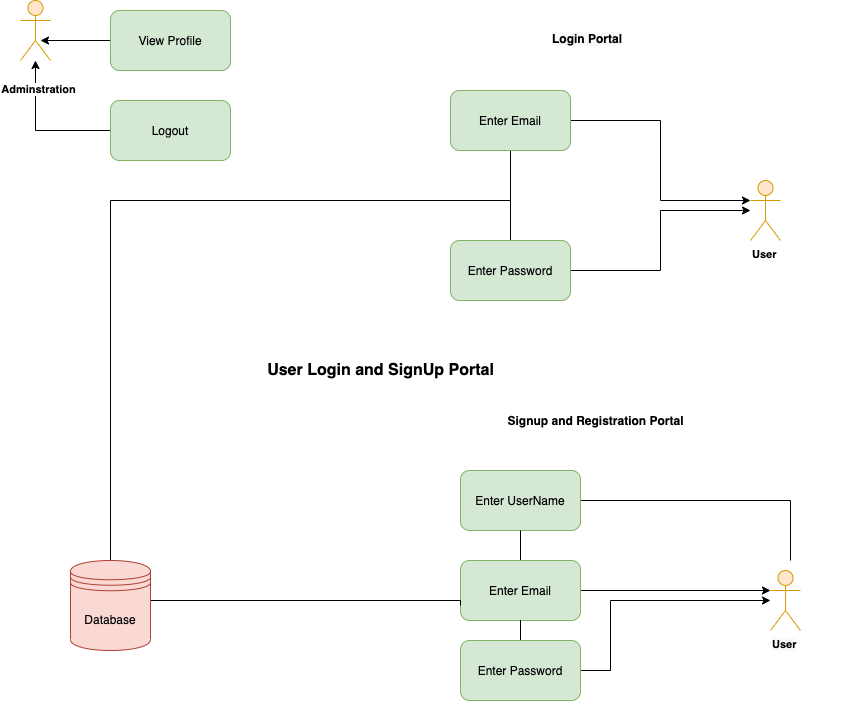

The diagram above was exported from draw.io. Its source (the exported page's mxGraphModel, read from the mxfile embedded in the PNG):
<mxGraphModel dx="1106" dy="840" grid="1" gridSize="10" guides="1" tooltips="1" connect="1" arrows="1" fold="1" page="1" pageScale="1" pageWidth="850" pageHeight="1100" math="0" shadow="0">
  <root>
    <mxCell id="0" />
    <mxCell id="1" parent="0" />
    <mxCell id="bldWY3sztk4g75s_h7iG-1" value="" style="shape=umlActor;html=1;verticalLabelPosition=bottom;verticalAlign=top;align=center;fillColor=#ffe6cc;strokeColor=#d79b00;" parent="1" vertex="1">
      <mxGeometry x="50" y="40" width="30" height="60" as="geometry" />
    </mxCell>
    <mxCell id="bldWY3sztk4g75s_h7iG-5" style="edgeStyle=orthogonalEdgeStyle;rounded=0;orthogonalLoop=1;jettySize=auto;html=1;entryX=0.667;entryY=0.667;entryDx=0;entryDy=0;entryPerimeter=0;" parent="1" source="bldWY3sztk4g75s_h7iG-2" target="bldWY3sztk4g75s_h7iG-1" edge="1">
      <mxGeometry relative="1" as="geometry" />
    </mxCell>
    <mxCell id="bldWY3sztk4g75s_h7iG-2" value="View Profile" style="rounded=1;whiteSpace=wrap;html=1;fillColor=#d5e8d4;strokeColor=#82b366;" parent="1" vertex="1">
      <mxGeometry x="140" y="50" width="120" height="60" as="geometry" />
    </mxCell>
    <mxCell id="bldWY3sztk4g75s_h7iG-4" style="edgeStyle=orthogonalEdgeStyle;rounded=0;orthogonalLoop=1;jettySize=auto;html=1;" parent="1" source="bldWY3sztk4g75s_h7iG-3" target="bldWY3sztk4g75s_h7iG-1" edge="1">
      <mxGeometry relative="1" as="geometry" />
    </mxCell>
    <mxCell id="bldWY3sztk4g75s_h7iG-23" value="&lt;b&gt;Adminstration&lt;/b&gt;" style="edgeLabel;html=1;align=center;verticalAlign=middle;resizable=0;points=[];" parent="bldWY3sztk4g75s_h7iG-4" vertex="1" connectable="0">
      <mxGeometry x="0.6083" y="-2" relative="1" as="geometry">
        <mxPoint as="offset" />
      </mxGeometry>
    </mxCell>
    <mxCell id="bldWY3sztk4g75s_h7iG-3" value="Logout" style="rounded=1;whiteSpace=wrap;html=1;fillColor=#d5e8d4;strokeColor=#82b366;" parent="1" vertex="1">
      <mxGeometry x="140" y="140" width="120" height="60" as="geometry" />
    </mxCell>
    <mxCell id="bldWY3sztk4g75s_h7iG-11" style="edgeStyle=orthogonalEdgeStyle;rounded=0;orthogonalLoop=1;jettySize=auto;html=1;entryX=0;entryY=0.3333333333333333;entryDx=0;entryDy=0;entryPerimeter=0;" parent="1" source="bldWY3sztk4g75s_h7iG-7" target="bldWY3sztk4g75s_h7iG-9" edge="1">
      <mxGeometry relative="1" as="geometry" />
    </mxCell>
    <mxCell id="bldWY3sztk4g75s_h7iG-30" style="edgeStyle=orthogonalEdgeStyle;rounded=0;orthogonalLoop=1;jettySize=auto;html=1;entryX=0.5;entryY=0;entryDx=0;entryDy=0;endArrow=none;endFill=0;" parent="1" source="bldWY3sztk4g75s_h7iG-7" target="bldWY3sztk4g75s_h7iG-8" edge="1">
      <mxGeometry relative="1" as="geometry" />
    </mxCell>
    <mxCell id="bldWY3sztk4g75s_h7iG-7" value="Enter Email" style="rounded=1;whiteSpace=wrap;html=1;fillColor=#d5e8d4;strokeColor=#82b366;" parent="1" vertex="1">
      <mxGeometry x="480" y="130" width="120" height="60" as="geometry" />
    </mxCell>
    <mxCell id="bldWY3sztk4g75s_h7iG-10" style="edgeStyle=orthogonalEdgeStyle;rounded=0;orthogonalLoop=1;jettySize=auto;html=1;" parent="1" source="bldWY3sztk4g75s_h7iG-8" target="bldWY3sztk4g75s_h7iG-9" edge="1">
      <mxGeometry relative="1" as="geometry" />
    </mxCell>
    <mxCell id="bldWY3sztk4g75s_h7iG-8" value="Enter Password" style="rounded=1;whiteSpace=wrap;html=1;fillColor=#d5e8d4;strokeColor=#82b366;" parent="1" vertex="1">
      <mxGeometry x="480" y="280" width="120" height="60" as="geometry" />
    </mxCell>
    <mxCell id="bldWY3sztk4g75s_h7iG-9" value="" style="shape=umlActor;html=1;verticalLabelPosition=bottom;verticalAlign=top;align=center;fillColor=#ffe6cc;strokeColor=#d79b00;" parent="1" vertex="1">
      <mxGeometry x="780" y="220" width="30" height="60" as="geometry" />
    </mxCell>
    <mxCell id="bldWY3sztk4g75s_h7iG-36" style="edgeStyle=orthogonalEdgeStyle;rounded=0;orthogonalLoop=1;jettySize=auto;html=1;endArrow=none;endFill=0;" parent="1" source="bldWY3sztk4g75s_h7iG-14" edge="1">
      <mxGeometry relative="1" as="geometry">
        <mxPoint x="820" y="600" as="targetPoint" />
      </mxGeometry>
    </mxCell>
    <mxCell id="bldWY3sztk4g75s_h7iG-14" value="Enter UserName" style="rounded=1;whiteSpace=wrap;html=1;fillColor=#d5e8d4;strokeColor=#82b366;" parent="1" vertex="1">
      <mxGeometry x="490" y="510" width="120" height="60" as="geometry" />
    </mxCell>
    <mxCell id="bldWY3sztk4g75s_h7iG-15" style="edgeStyle=orthogonalEdgeStyle;rounded=0;orthogonalLoop=1;jettySize=auto;html=1;entryX=0;entryY=0.3333333333333333;entryDx=0;entryDy=0;entryPerimeter=0;" parent="1" source="bldWY3sztk4g75s_h7iG-16" target="bldWY3sztk4g75s_h7iG-19" edge="1">
      <mxGeometry relative="1" as="geometry" />
    </mxCell>
    <mxCell id="bldWY3sztk4g75s_h7iG-34" style="edgeStyle=orthogonalEdgeStyle;rounded=0;orthogonalLoop=1;jettySize=auto;html=1;entryX=0.5;entryY=1;entryDx=0;entryDy=0;endArrow=none;endFill=0;" parent="1" source="bldWY3sztk4g75s_h7iG-16" target="bldWY3sztk4g75s_h7iG-14" edge="1">
      <mxGeometry relative="1" as="geometry" />
    </mxCell>
    <mxCell id="bldWY3sztk4g75s_h7iG-16" value="Enter Email" style="rounded=1;whiteSpace=wrap;html=1;fillColor=#d5e8d4;strokeColor=#82b366;" parent="1" vertex="1">
      <mxGeometry x="490" y="600" width="120" height="60" as="geometry" />
    </mxCell>
    <mxCell id="bldWY3sztk4g75s_h7iG-17" style="edgeStyle=orthogonalEdgeStyle;rounded=0;orthogonalLoop=1;jettySize=auto;html=1;" parent="1" source="bldWY3sztk4g75s_h7iG-18" target="bldWY3sztk4g75s_h7iG-19" edge="1">
      <mxGeometry relative="1" as="geometry">
        <Array as="points">
          <mxPoint x="640" y="710" />
          <mxPoint x="640" y="640" />
        </Array>
      </mxGeometry>
    </mxCell>
    <mxCell id="bldWY3sztk4g75s_h7iG-33" style="edgeStyle=orthogonalEdgeStyle;rounded=0;orthogonalLoop=1;jettySize=auto;html=1;entryX=0.5;entryY=1;entryDx=0;entryDy=0;endArrow=none;endFill=0;" parent="1" source="bldWY3sztk4g75s_h7iG-18" target="bldWY3sztk4g75s_h7iG-16" edge="1">
      <mxGeometry relative="1" as="geometry" />
    </mxCell>
    <mxCell id="bldWY3sztk4g75s_h7iG-18" value="Enter Password" style="rounded=1;whiteSpace=wrap;html=1;fillColor=#d5e8d4;strokeColor=#82b366;" parent="1" vertex="1">
      <mxGeometry x="490" y="680" width="120" height="60" as="geometry" />
    </mxCell>
    <mxCell id="bldWY3sztk4g75s_h7iG-19" value="" style="shape=umlActor;html=1;verticalLabelPosition=bottom;verticalAlign=top;align=center;fillColor=#ffe6cc;strokeColor=#d79b00;" parent="1" vertex="1">
      <mxGeometry x="800" y="610" width="30" height="60" as="geometry" />
    </mxCell>
    <mxCell id="bldWY3sztk4g75s_h7iG-20" value="&lt;b&gt;Signup and Registration Portal&lt;/b&gt;" style="text;html=1;resizable=0;autosize=1;align=center;verticalAlign=middle;points=[];fillColor=none;strokeColor=none;rounded=0;" parent="1" vertex="1">
      <mxGeometry x="530" y="450" width="190" height="20" as="geometry" />
    </mxCell>
    <mxCell id="bldWY3sztk4g75s_h7iG-21" value="&lt;b style=&quot;color: rgb(0 , 0 , 0) ; font-family: &amp;#34;helvetica&amp;#34; ; font-size: 12px ; font-style: normal ; letter-spacing: normal ; text-align: center ; text-indent: 0px ; text-transform: none ; word-spacing: 0px ; background-color: rgb(248 , 249 , 250)&quot;&gt;Login Portal&lt;/b&gt;" style="text;whiteSpace=wrap;html=1;" parent="1" vertex="1">
      <mxGeometry x="580" y="65" width="160" height="30" as="geometry" />
    </mxCell>
    <mxCell id="bldWY3sztk4g75s_h7iG-31" style="edgeStyle=orthogonalEdgeStyle;rounded=0;orthogonalLoop=1;jettySize=auto;html=1;endArrow=none;endFill=0;" parent="1" source="bldWY3sztk4g75s_h7iG-22" edge="1">
      <mxGeometry relative="1" as="geometry">
        <mxPoint x="540" y="210" as="targetPoint" />
        <Array as="points">
          <mxPoint x="140" y="240" />
          <mxPoint x="540" y="240" />
        </Array>
      </mxGeometry>
    </mxCell>
    <mxCell id="bldWY3sztk4g75s_h7iG-32" style="edgeStyle=orthogonalEdgeStyle;rounded=0;orthogonalLoop=1;jettySize=auto;html=1;entryX=0;entryY=0.75;entryDx=0;entryDy=0;endArrow=none;endFill=0;" parent="1" source="bldWY3sztk4g75s_h7iG-22" target="bldWY3sztk4g75s_h7iG-16" edge="1">
      <mxGeometry relative="1" as="geometry">
        <Array as="points">
          <mxPoint x="490" y="640" />
        </Array>
      </mxGeometry>
    </mxCell>
    <mxCell id="bldWY3sztk4g75s_h7iG-22" value="Database" style="shape=datastore;whiteSpace=wrap;html=1;fillColor=#fad9d5;strokeColor=#ae4132;" parent="1" vertex="1">
      <mxGeometry x="100" y="600" width="80" height="90" as="geometry" />
    </mxCell>
    <mxCell id="bldWY3sztk4g75s_h7iG-24" value="&lt;b style=&quot;color: rgb(0 , 0 , 0) ; font-family: &amp;#34;helvetica&amp;#34; ; font-size: 11px ; font-style: normal ; letter-spacing: normal ; text-align: center ; text-indent: 0px ; text-transform: none ; word-spacing: 0px&quot;&gt;User&lt;/b&gt;" style="text;whiteSpace=wrap;html=1;" parent="1" vertex="1">
      <mxGeometry x="780" y="280" width="100" height="30" as="geometry" />
    </mxCell>
    <mxCell id="bldWY3sztk4g75s_h7iG-37" value="&lt;span style=&quot;font-size: 16px&quot;&gt;&lt;b&gt;User Login and SignUp Portal&lt;/b&gt;&lt;/span&gt;" style="text;html=1;resizable=0;autosize=1;align=center;verticalAlign=middle;points=[];fillColor=none;strokeColor=none;rounded=0;" parent="1" vertex="1">
      <mxGeometry x="290" y="400" width="240" height="20" as="geometry" />
    </mxCell>
    <mxCell id="bldWY3sztk4g75s_h7iG-38" value="&lt;meta charset=&quot;utf-8&quot;&gt;&lt;b style=&quot;color: rgb(0, 0, 0); font-style: normal; letter-spacing: normal; text-indent: 0px; text-transform: none; word-spacing: 0px; background-color: rgb(248, 249, 250); font-family: helvetica; font-size: 11px; text-align: center;&quot;&gt;User&lt;/b&gt;" style="text;whiteSpace=wrap;html=1;" parent="1" vertex="1">
      <mxGeometry x="800" y="670" width="50" height="30" as="geometry" />
    </mxCell>
  </root>
</mxGraphModel>